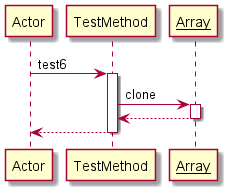

The diagram above was rendered by PlantUML. Its source (embedded in the PNG):
@startuml 
participant Actor 
Actor -> TestMethod: test6
activate TestMethod
TestMethod -> __Array__: clone
activate __Array__
__Array__-->TestMethod
deactivate __Array__
return 
@enduml